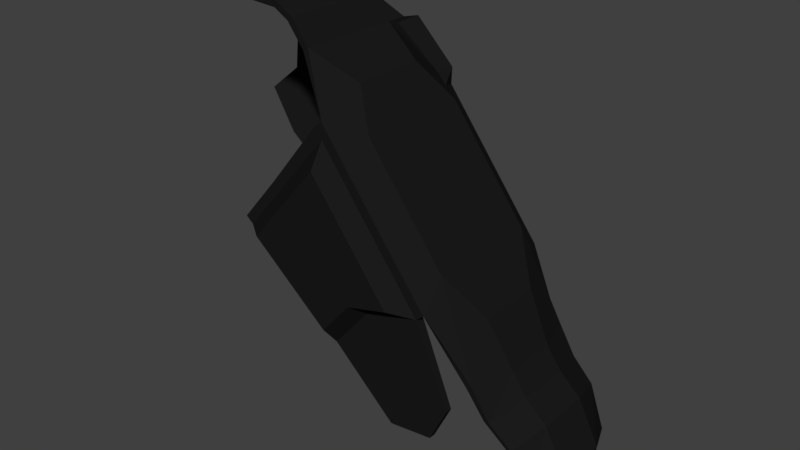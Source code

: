 # Source: armour_heavy_leg_top.blend  (saved by Blender 2.77.0; exported with 4.5.12 LTS)
import bpy
from mathutils import Matrix  # noqa: F401  (used for matrix-valued properties, if any)

bpy.ops.wm.read_factory_settings(use_empty=True)
scene = bpy.context.scene
scene.name = 'Scene'

# ---- collections
col_collection_1 = bpy.data.collections.new('Collection 1'); scene.collection.children.link(col_collection_1)

# ---- materials (node trees are filled in below, after node groups)
mat_material = bpy.data.materials.new('Material')
mat_material.alpha_threshold = 0.0
mat_material.use_transparent_shadow = False
mat_material.diffuse_color = (0.01109, 0.01109, 0.01109, 1.0)
mat_material.roughness = 0.5

# ---- material node trees

# ---- world
world_world = bpy.data.worlds.new('World'); scene.world = world_world
world_world.color = (0.05088, 0.05088, 0.05088)
world_world.use_sun_shadow = False
world_world.sun_shadow_jitter_overblur = 0.0
world_world.cycles.sampling_method = 'MANUAL'

# ---- meshes
me_cube_011 = bpy.data.meshes.new('Cube.011')
me_cube_011.from_pydata([(-1.642, -0.7744, 0.0598), (-0.4357, -0.7744, -0.9575), (-0.6325, 1.103, 1.292), (-0.5618, 1.103, 1.36), (-1.642, -0.8741, 0.0598), (-0.4357, -0.8741, -0.9575), (0.5742, 1.076, -0.3028), (0.6544, 0.8773, -0.2422), (-0.5618, 0.8622, 1.36), (-0.6325, 0.7776, 1.292), (0.6544, 0.8643, -0.2422), (0.5742, 0.7776, -0.3028), (1.445, -0.2939, -1.097), (1.289, -0.2939, -0.8795), (1.32, -0.7014, -1.225), (1.255, -0.7014, -1.222), (-0.4818, -0.408, 1.618), (1.069, 0.77, -0.9274), (1.121, 0.77, -0.8882), (1.011, -0.3569, -0.3614), (0.5742, -0.8741, -0.3028), (-0.978, 0.5759, 1.894), (-1.037, 0.5759, 1.849), (0.6544, -0.8741, -0.2422), (0.6795, -0.6381, 0.09818), (-0.179, -0.6381, 1.233), (-1.225, 1.103, 0.5554), (-0.01786, 0.7776, -0.4619), (-1.225, -0.7744, 0.5554), (-1.225, 0.7776, 0.5554), (-0.01786, -0.7744, -0.4619), (-1.225, -0.8741, 0.5554), (-0.179, 0.6413, 1.233), (0.6795, 0.6413, 0.09818), (-0.01786, -0.8741, -0.4619), (1.011, 0.3601, -0.3614), (-1.037, -0.5727, 1.849), (-0.978, -0.5727, 1.894), (-0.4818, 0.4112, 1.618), (1.121, -0.7295, -0.8882), (1.255, 0.77, -1.222), (1.32, 0.77, -1.225), (1.069, -0.7295, -0.9274), (1.289, 0.2971, -0.8795), (-0.6325, -0.8741, 1.292), (1.445, 0.2971, -1.097), (-0.5523, -0.8741, 1.353), (0.5742, -0.7744, -0.3028), (0.6544, -0.8611, -0.2422), (-0.4357, 1.076, -0.9575), (-1.642, 1.103, 0.0598), (-0.4357, 0.7776, -0.9575), (-0.6325, -0.7744, 1.292), (-1.642, 0.7776, 0.0598), (-0.5523, -0.8611, 1.353), (1.091, 0.7912, -1.104), (1.091, 0.8636, -1.104), (0.7058, 0.7912, -1.402), (0.7058, 0.8636, -1.402), (0.3123, 0.7912, -1.839), (0.3123, 0.8636, -1.839), (0.5742, 0.005085, -0.3028), (-0.6325, 0.005085, 1.292), (1.069, 0.001602, -0.9274), (-0.978, 0.001602, 1.894), (-1.037, 0.001602, 1.849), (-0.179, 0.001602, 1.233), (0.6795, 0.001602, 0.09818), (1.011, 0.001602, -0.3614), (-0.4818, 0.001602, 1.618), (1.255, 0.001602, -1.222), (1.763, -0.6158, -1.868), (1.289, 0.001602, -0.8795), (1.445, 0.001602, -1.097), (0.9389, -0.788, -1.181), (0.9389, -0.8604, -1.181), (0.7456, -0.788, -1.576), (0.7456, -0.8604, -1.576), (0.2616, -0.788, -1.633), (0.2616, -0.8604, -1.633), (0.5742, -0.001881, -0.3028), (-0.6325, -0.00188, 1.292), (-0.4689, 0.8773, 1.243), (-0.5491, 1.076, 1.182), (-0.4689, 0.8643, 1.243), (-0.5491, 0.7776, 1.182), (-1.559, -0.7744, -0.01054), (-1.559, -0.8741, -0.01054), (-0.5491, -0.8741, 1.182), (-1.141, 1.076, 0.485), (-1.141, 0.7776, 0.485), (-1.141, -0.7744, 0.485), (-0.1196, 0.6413, 1.154), (-1.141, -0.8741, 0.485), (-0.4689, -0.8741, 1.243), (-0.5491, -0.7744, 1.182), (-0.1196, -0.6381, 1.154), (-0.4689, -0.8611, 1.243), (-1.559, 1.076, -0.01054), (-1.559, 0.7776, -0.01054), (-0.1196, 0.001602, 1.154), (-0.5491, 0.005085, 1.182), (-0.5491, -0.00188, 1.182), (-1.785, 1.103, 2.022), (-1.785, 0.7776, 2.022), (-2.428, 1.103, 1.755), (-2.428, 0.7776, 1.755), (-2.499, 1.103, 1.009), (-2.499, 0.7776, 1.009), (-1.209, 1.103, 1.767), (-1.209, 0.7776, 1.767), (-0.04102, 1.186, -0.4631), (-1.801, 0.7776, 1.03), (-2.219, 0.7776, 0.5343), (-2.219, 1.103, 0.5343), (-1.019, 0.7776, 1.816), (-1.019, 1.103, 1.816), (-1.169, 0.5759, 2.146), (-1.228, 0.5759, 2.101), (-1.228, -0.5727, 2.101), (-1.169, -0.5727, 2.146), (-1.169, 0.001602, 2.146), (-1.228, 0.001602, 2.101), (-1.388, 0.5759, 2.272), (-1.393, 0.5759, 2.198), (-1.393, -0.5727, 2.198), (-1.388, -0.5727, 2.272), (-1.388, 0.001602, 2.272), (-1.393, 0.001602, 2.198), (-1.771, 0.5759, 2.295), (-1.775, 0.5759, 2.22), (-1.775, -0.5727, 2.22), (-1.771, -0.5727, 2.295), (-1.771, 0.001602, 2.295), (-1.775, 0.001602, 2.22), (1.559, -0.6754, -1.442), (1.494, -0.6754, -1.439), (1.684, -0.2939, -1.314), (1.494, 0.001602, -1.439), (1.494, 0.7481, -1.439), (1.559, 0.7481, -1.442), (1.684, 0.2971, -1.314), (1.658, -0.5009, -2.289), (1.684, 0.001602, -1.314), (1.703, -0.6158, -1.842), (1.925, -0.2939, -1.792), (1.703, 0.001602, -1.842), (1.703, 0.6811, -1.842), (1.763, 0.6811, -1.868), (1.925, 0.2971, -1.792), (1.925, 0.001602, -1.792), (1.629, -0.5009, -2.231), (1.83, -0.2939, -2.338), (1.629, 0.001602, -2.231), (1.629, 0.5041, -2.231), (1.658, 0.5041, -2.289), (1.83, 0.2971, -2.338), (1.658, 0.001602, -2.289), (1.83, 0.001602, -2.338), (1.575, 0.7912, -1.939), (1.575, 0.8636, -1.939), (1.324, 0.7912, -2.204), (1.324, 0.8636, -2.204), (0.97, 0.7912, -2.283), (0.97, 0.8636, -2.283), (0.6158, 0.7912, -1.958), (1.015, 0.7912, -1.803), (0.6158, 0.8636, -1.958), (1.333, 0.7912, -1.522), (1.333, 0.8636, -1.522), (1.015, 0.8636, -1.803), (-0.1269, -1.038, -0.3643), (-0.4542, -1.038, -0.7525), (0.3369, -1.038, -0.2396), (-1.334, -1.038, -0.01063), (-0.5431, -1.038, 0.9235), (-1.007, -1.038, 0.3776), (-1.348, 1.197, 1.588), (-1.766, 1.197, 1.774), (-1.359, 1.197, 0.7081), (-0.9288, 1.197, 1.243), (-1.662, 1.197, 0.3481), (-2.233, 1.197, 1.579), (-2.284, 1.197, 1.037), (-1.778, 1.197, 1.053), (-2.081, 1.197, 0.6928), (0.5168, 1.023, -1.188), (0.4153, 1.186, -0.3405), (-0.3631, 1.186, -0.8451), (0.8137, 1.023, -0.9584), (0.1744, 1.023, -1.365), (-0.4505, 1.186, 0.8039), (-0.9069, 1.186, 0.2668), (-1.229, 1.186, -0.1152), (-1.805, 0.9449, -0.2603), (-1.889, 0.9719, -0.1899), (-0.6821, 0.6465, -1.207), (-0.6821, 0.9449, -1.207), (-1.889, 0.6465, -0.1899), (-1.805, 0.6465, -0.2603), (-0.1514, 0.6602, -1.614), (-0.1514, 0.7326, -1.614), (-2.745, 0.9719, 0.7591), (-2.745, 0.6465, 0.7591), (-2.465, 0.6465, 0.2846), (-2.465, 0.9719, 0.2846)], [], [(82, 7, 6, 83), (75, 77, 76, 74), (34, 77, 75, 20), (11, 27, 57, 55), (84, 82, 3, 8), (68, 72, 43, 35), (101, 85, 11, 61), (28, 0, 4, 31), (20, 75, 74, 47), (30, 76, 78, 1), (77, 79, 78, 76), (56, 18, 41), (70, 40, 139, 138), (63, 70, 15, 42), (18, 10, 33, 35), (61, 11, 17, 63), (65, 36, 119, 122), (54, 25, 16, 37), (8, 9, 22, 21), (86, 1, 5, 87), (39, 19, 24, 48), (60, 49, 188, 190), (14, 12, 13, 39), (1, 78, 79, 5), (91, 86, 0, 28), (85, 9, 29, 90), (98, 89, 192, 193), (50, 114, 185, 181), (100, 92, 32, 66), (23, 20, 47, 48), (66, 32, 38, 69), (42, 15, 14, 39), (97, 96, 25, 54), (8, 21, 38, 32), (84, 8, 32, 92), (102, 80, 47, 95), (68, 19, 13, 72), (63, 17, 40, 70), (100, 66, 25, 96), (17, 18, 41, 40), (54, 52, 44, 46), (95, 91, 28, 52), (41, 18, 43, 45), (34, 20, 173, 171), (50, 98, 194, 195), (47, 74, 76, 30), (110, 109, 103, 104), (49, 98, 193, 188), (54, 37, 36, 52), (64, 21, 117, 121), (90, 29, 53, 99), (80, 63, 42, 47), (165, 167, 164, 163), (166, 165, 163, 161), (27, 51, 59, 57), (108, 107, 202, 203), (6, 56, 189, 187), (56, 6, 10, 18), (18, 35, 43), (43, 72, 73, 45), (52, 28, 31, 44), (41, 45, 141, 140), (21, 64, 69, 38), (47, 42, 39, 48), (33, 67, 68, 35), (73, 12, 137, 143), (94, 88, 20, 23), (66, 69, 16, 25), (97, 54, 46, 94), (9, 62, 65, 22), (5, 79, 77, 34), (5, 34, 171, 172), (39, 13, 19), (13, 12, 73, 72), (14, 15, 136, 135), (37, 16, 69, 64), (24, 19, 68, 67), (52, 36, 65, 81), (44, 31, 93, 88), (48, 97, 94, 23), (46, 44, 88, 94), (27, 90, 99, 51), (107, 114, 205, 202), (31, 4, 87, 93), (47, 30, 91, 95), (67, 100, 96, 24), (81, 102, 95, 52), (10, 84, 92, 33), (48, 24, 96, 97), (67, 33, 92, 100), (2, 83, 89, 26), (11, 85, 90, 27), (30, 1, 86, 91), (26, 89, 98, 50), (0, 86, 87, 4), (62, 9, 85, 101), (10, 7, 82, 84), (3, 82, 83, 2), (104, 103, 105, 106), (106, 105, 107, 108), (113, 112, 106, 108), (99, 53, 198, 199), (112, 110, 104, 106), (114, 107, 183, 185), (2, 26, 179, 180), (29, 9, 110, 112), (53, 113, 204, 198), (53, 29, 112, 113), (109, 2, 180, 177), (8, 3, 116, 115), (110, 9, 8, 115), (2, 109, 116, 3), (109, 110, 115, 116), (122, 119, 125, 128), (117, 118, 124, 123), (22, 65, 122, 118), (37, 64, 121, 120), (21, 22, 118, 117), (36, 37, 120, 119), (126, 127, 133, 132), (127, 123, 129, 133), (119, 120, 126, 125), (121, 117, 123, 127), (120, 121, 127, 126), (118, 122, 128, 124), (133, 129, 130, 134), (133, 134, 131, 132), (124, 128, 134, 130), (123, 124, 130, 129), (128, 125, 131, 134), (125, 126, 132, 131), (141, 143, 150, 149), (137, 135, 71, 145), (139, 140, 148, 147), (136, 138, 146, 144), (12, 14, 135, 137), (15, 70, 138, 136), (45, 73, 143, 141), (40, 41, 140, 139), (71, 144, 151, 142), (150, 145, 152, 158), (146, 147, 154, 153), (148, 149, 156, 155), (140, 141, 149, 148), (138, 139, 147, 146), (143, 137, 145, 150), (135, 136, 144, 71), (157, 155, 156, 158), (155, 157, 153, 154), (157, 158, 152, 142), (142, 151, 153, 157), (144, 146, 153, 151), (147, 148, 155, 154), (145, 71, 142, 152), (149, 150, 158, 156), (160, 159, 161, 162), (162, 161, 163, 164), (168, 166, 161, 159), (169, 168, 159, 160), (167, 170, 162, 164), (170, 169, 160, 162), (58, 56, 169, 170), (60, 58, 170, 167), (56, 55, 168, 169), (55, 57, 166, 168), (57, 59, 165, 166), (59, 60, 167, 165), (176, 174, 172, 171), (175, 176, 171, 173), (87, 5, 172, 174), (88, 93, 176, 175), (20, 88, 175, 173), (93, 87, 174, 176), (177, 184, 182, 178), (184, 185, 183, 182), (179, 181, 185, 184), (180, 179, 184, 177), (103, 109, 177, 178), (107, 105, 182, 183), (26, 50, 181, 179), (105, 103, 178, 182), (192, 111, 188, 193), (191, 187, 111, 192), (188, 111, 186, 190), (111, 187, 189, 186), (83, 6, 187, 191), (58, 60, 190, 186), (56, 58, 186, 189), (89, 83, 191, 192), (199, 194, 197, 196), (196, 197, 201, 200), (198, 195, 194, 199), (205, 204, 203, 202), (195, 198, 204, 205), (114, 50, 195, 205), (51, 99, 199, 196), (59, 51, 196, 200), (49, 60, 201, 197), (98, 49, 197, 194), (113, 108, 203, 204), (60, 59, 200, 201)])
me_cube_011.materials.append(mat_material)
me_cube_011.use_remesh_preserve_volume = False
me_cube_011.use_remesh_preserve_attributes = False
me_cube_011.use_mirror_vertex_groups = False
me_cube_011.update()

# ---- objects
ob_heavy_top_leg = bpy.data.objects.new('heavy_top_leg', me_cube_011)

# ---- transforms, parenting, visibility, modifiers, constraints
ob_heavy_top_leg.location = (0.00366, 0.009042, -0.002895)
ob_heavy_top_leg.scale = (0.3566, 0.3566, 0.3566)
ob_heavy_top_leg.lineart.crease_threshold = 0.0

# ---- collection membership
col_collection_1.objects.link(ob_heavy_top_leg)

# ---- scene / render settings (as saved in the file)
scene.frame_start = 1; scene.frame_end = 250; scene.frame_set(1)
scene.render.engine = 'BLENDER_EEVEE_NEXT'
scene.render.resolution_percentage = 50
scene.render.dither_intensity = 0.0
scene.cycles.use_denoising = False
scene.cycles.samples = 128
scene.cycles.sampling_pattern = 'TABULATED_SOBOL'
scene.cycles.light_sampling_threshold = 0.0
scene.cycles.use_adaptive_sampling = False
scene.cycles.use_light_tree = False
scene.cycles.blur_glossy = 0.0
scene.cycles.sample_clamp_indirect = 0.0
scene.view_settings.view_transform = 'Standard'
bpy.context.view_layer.update()

# ---- added for rendering (the .blend has no active camera and no usable light): camera, sun
cam_auto = bpy.data.cameras.new('AutoCamera')
cam_auto.lens = 50.0
cam_auto.sensor_width = 36.0
cam_auto.clip_end = 1000.0
ob_auto_camera = bpy.data.objects.new('AutoCamera', cam_auto)
scene.collection.objects.link(ob_auto_camera)
ob_auto_camera.location = (2.14928, -2.71286, 1.82291)
ob_auto_camera.rotation_euler = (1.09748, -7.21219e-08, 0.694738)
scene.camera = ob_auto_camera
light_auto_sun = bpy.data.lights.new('AutoSun', 'SUN')
light_auto_sun.energy = 3.0
light_auto_sun.angle = 0.0523599
ob_auto_sun = bpy.data.objects.new('AutoSun', light_auto_sun)
scene.collection.objects.link(ob_auto_sun)
ob_auto_sun.rotation_euler = (0.872665, 0.174533, 0.523599)
bpy.context.view_layer.update()
